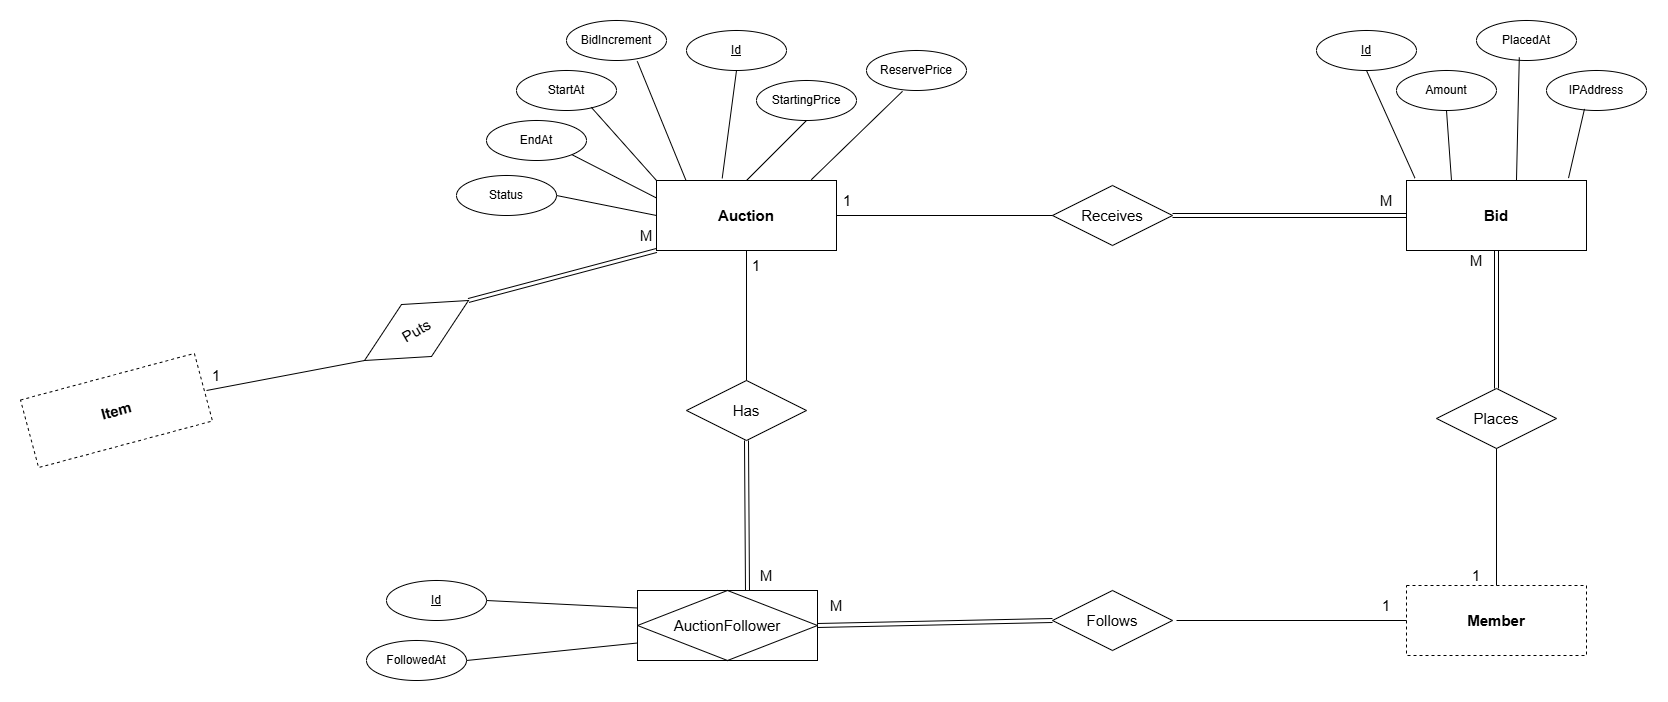

The diagram above was exported from draw.io. Its source (the exported page's mxGraphModel, read from the mxfile embedded in the PNG):
<mxGraphModel dx="2154" dy="1873" grid="1" gridSize="10" guides="1" tooltips="1" connect="1" arrows="1" fold="1" page="1" pageScale="1" pageWidth="850" pageHeight="1100" math="0" shadow="0">
  <root>
    <mxCell id="0" />
    <mxCell id="1" parent="0" />
    <mxCell id="ZmjcTzfOkpZAVMYBidVd-1" parent="1" style="whiteSpace=wrap;html=1;align=center;" value="&lt;span style=&quot;font-size: 15px;&quot;&gt;&lt;b&gt;Auction&lt;/b&gt;&lt;/span&gt;" vertex="1">
      <mxGeometry height="70" width="180" x="80" y="110" as="geometry" />
    </mxCell>
    <mxCell id="ZmjcTzfOkpZAVMYBidVd-2" parent="1" style="ellipse;whiteSpace=wrap;html=1;align=center;fontStyle=4;" value="Id" vertex="1">
      <mxGeometry height="40" width="100" x="110" y="-40" as="geometry" />
    </mxCell>
    <mxCell id="ZmjcTzfOkpZAVMYBidVd-3" edge="1" parent="1" source="ZmjcTzfOkpZAVMYBidVd-2" style="endArrow=none;html=1;rounded=0;defaultLabelBackgroundColor=page;labelPadding=0 4;exitX=0.5;exitY=1;exitDx=0;exitDy=0;entryX=0.365;entryY=-0.031;entryDx=0;entryDy=0;entryPerimeter=0;" target="ZmjcTzfOkpZAVMYBidVd-1" value="">
      <mxGeometry relative="1" as="geometry">
        <mxPoint x="70" y="50" as="sourcePoint" />
        <mxPoint x="230" y="50" as="targetPoint" />
      </mxGeometry>
    </mxCell>
    <mxCell id="ex9U5L65iwOecaT2djrC-1" parent="1" style="ellipse;whiteSpace=wrap;html=1;align=center;" value="StartingPrice" vertex="1">
      <mxGeometry height="40" width="100" x="180" y="10" as="geometry" />
    </mxCell>
    <mxCell id="ex9U5L65iwOecaT2djrC-2" edge="1" parent="1" source="ex9U5L65iwOecaT2djrC-1" style="endArrow=none;html=1;rounded=0;defaultLabelBackgroundColor=page;labelPadding=0 4;exitX=0.5;exitY=1;exitDx=0;exitDy=0;entryX=0.5;entryY=0;entryDx=0;entryDy=0;" target="ZmjcTzfOkpZAVMYBidVd-1" value="">
      <mxGeometry relative="1" as="geometry">
        <mxPoint x="220" y="70" as="sourcePoint" />
        <mxPoint x="380" y="70" as="targetPoint" />
      </mxGeometry>
    </mxCell>
    <mxCell id="ex9U5L65iwOecaT2djrC-3" parent="1" style="ellipse;whiteSpace=wrap;html=1;align=center;" value="ReservePrice" vertex="1">
      <mxGeometry height="40" width="100" x="290" y="-20" as="geometry" />
    </mxCell>
    <mxCell id="ex9U5L65iwOecaT2djrC-4" edge="1" parent="1" source="ex9U5L65iwOecaT2djrC-3" style="endArrow=none;html=1;rounded=0;defaultLabelBackgroundColor=page;labelPadding=0 4;exitX=0.36;exitY=1.02;exitDx=0;exitDy=0;entryX=0.86;entryY=-0.011;entryDx=0;entryDy=0;entryPerimeter=0;exitPerimeter=0;" target="ZmjcTzfOkpZAVMYBidVd-1" value="">
      <mxGeometry relative="1" as="geometry">
        <mxPoint x="300" y="50" as="sourcePoint" />
        <mxPoint x="260" y="160" as="targetPoint" />
      </mxGeometry>
    </mxCell>
    <mxCell id="ex9U5L65iwOecaT2djrC-5" parent="1" style="ellipse;whiteSpace=wrap;html=1;align=center;" value="BidIncrement" vertex="1">
      <mxGeometry height="40" width="100" x="-10" y="-50" as="geometry" />
    </mxCell>
    <mxCell id="ex9U5L65iwOecaT2djrC-6" edge="1" parent="1" source="ex9U5L65iwOecaT2djrC-5" style="endArrow=none;html=1;rounded=0;defaultLabelBackgroundColor=page;labelPadding=0 4;exitX=0.708;exitY=1.02;exitDx=0;exitDy=0;entryX=0.164;entryY=0;entryDx=0;entryDy=0;exitPerimeter=0;entryPerimeter=0;" target="ZmjcTzfOkpZAVMYBidVd-1" value="">
      <mxGeometry relative="1" as="geometry">
        <mxPoint x="-20" y="110" as="sourcePoint" />
        <mxPoint x="-16" y="208" as="targetPoint" />
      </mxGeometry>
    </mxCell>
    <mxCell id="ex9U5L65iwOecaT2djrC-7" parent="1" style="ellipse;whiteSpace=wrap;html=1;align=center;" value="StartAt" vertex="1">
      <mxGeometry height="40" width="100" x="-60" as="geometry" />
    </mxCell>
    <mxCell id="ex9U5L65iwOecaT2djrC-8" edge="1" parent="1" source="ex9U5L65iwOecaT2djrC-7" style="endArrow=none;html=1;rounded=0;defaultLabelBackgroundColor=page;labelPadding=0 4;exitX=0.748;exitY=0.92;exitDx=0;exitDy=0;entryX=0;entryY=0;entryDx=0;entryDy=0;exitPerimeter=0;" target="ZmjcTzfOkpZAVMYBidVd-1" value="">
      <mxGeometry relative="1" as="geometry">
        <mxPoint x="10" y="120" as="sourcePoint" />
        <mxPoint x="129" y="179" as="targetPoint" />
      </mxGeometry>
    </mxCell>
    <mxCell id="ex9U5L65iwOecaT2djrC-9" parent="1" style="ellipse;whiteSpace=wrap;html=1;align=center;" value="EndAt" vertex="1">
      <mxGeometry height="40" width="100" x="-90" y="50" as="geometry" />
    </mxCell>
    <mxCell id="ex9U5L65iwOecaT2djrC-10" edge="1" parent="1" source="ex9U5L65iwOecaT2djrC-9" style="endArrow=none;html=1;rounded=0;defaultLabelBackgroundColor=page;labelPadding=0 4;exitX=1;exitY=1;exitDx=0;exitDy=0;entryX=0;entryY=0.25;entryDx=0;entryDy=0;" target="ZmjcTzfOkpZAVMYBidVd-1" value="">
      <mxGeometry relative="1" as="geometry">
        <mxPoint x="-10" y="160" as="sourcePoint" />
        <mxPoint x="127" y="201" as="targetPoint" />
      </mxGeometry>
    </mxCell>
    <mxCell id="ex9U5L65iwOecaT2djrC-11" parent="1" style="ellipse;whiteSpace=wrap;html=1;align=center;" value="Status" vertex="1">
      <mxGeometry height="40" width="100" x="-120" y="105" as="geometry" />
    </mxCell>
    <mxCell id="ex9U5L65iwOecaT2djrC-12" edge="1" parent="1" source="ex9U5L65iwOecaT2djrC-11" style="endArrow=none;html=1;rounded=0;defaultLabelBackgroundColor=page;labelPadding=0 4;exitX=1;exitY=0.5;exitDx=0;exitDy=0;entryX=0;entryY=0.5;entryDx=0;entryDy=0;" target="ZmjcTzfOkpZAVMYBidVd-1" value="">
      <mxGeometry relative="1" as="geometry">
        <mxPoint y="200" as="sourcePoint" />
        <mxPoint x="130" y="218" as="targetPoint" />
      </mxGeometry>
    </mxCell>
    <mxCell id="ex9U5L65iwOecaT2djrC-13" parent="1" style="whiteSpace=wrap;html=1;align=center;" value="&lt;span style=&quot;font-size: 15px;&quot;&gt;&lt;b&gt;Bid&lt;/b&gt;&lt;/span&gt;" vertex="1">
      <mxGeometry height="70" width="180" x="830" y="110" as="geometry" />
    </mxCell>
    <mxCell id="ex9U5L65iwOecaT2djrC-14" parent="1" style="ellipse;whiteSpace=wrap;html=1;align=center;fontStyle=4;" value="Id" vertex="1">
      <mxGeometry height="40" width="100" x="740" y="-40" as="geometry" />
    </mxCell>
    <mxCell id="ex9U5L65iwOecaT2djrC-15" edge="1" parent="1" source="ex9U5L65iwOecaT2djrC-14" style="endArrow=none;html=1;rounded=0;defaultLabelBackgroundColor=page;labelPadding=0 4;exitX=0.5;exitY=1;exitDx=0;exitDy=0;entryX=0.047;entryY=-0.034;entryDx=0;entryDy=0;entryPerimeter=0;" target="ex9U5L65iwOecaT2djrC-13" value="">
      <mxGeometry relative="1" as="geometry">
        <mxPoint x="881" y="50" as="sourcePoint" />
        <mxPoint x="850" y="138" as="targetPoint" />
      </mxGeometry>
    </mxCell>
    <mxCell id="ex9U5L65iwOecaT2djrC-16" parent="1" style="ellipse;whiteSpace=wrap;html=1;align=center;" value="Amount" vertex="1">
      <mxGeometry height="40" width="100" x="820" as="geometry" />
    </mxCell>
    <mxCell id="ex9U5L65iwOecaT2djrC-17" edge="1" parent="1" source="ex9U5L65iwOecaT2djrC-16" style="endArrow=none;html=1;rounded=0;defaultLabelBackgroundColor=page;labelPadding=0 4;exitX=0.5;exitY=1;exitDx=0;exitDy=0;entryX=0.25;entryY=0;entryDx=0;entryDy=0;" target="ex9U5L65iwOecaT2djrC-13" value="">
      <mxGeometry relative="1" as="geometry">
        <mxPoint x="940" y="60" as="sourcePoint" />
        <mxPoint x="988" y="168" as="targetPoint" />
      </mxGeometry>
    </mxCell>
    <mxCell id="ex9U5L65iwOecaT2djrC-18" parent="1" style="ellipse;whiteSpace=wrap;html=1;align=center;" value="PlacedAt" vertex="1">
      <mxGeometry height="40" width="100" x="900" y="-50" as="geometry" />
    </mxCell>
    <mxCell id="ex9U5L65iwOecaT2djrC-19" edge="1" parent="1" source="ex9U5L65iwOecaT2djrC-18" style="endArrow=none;html=1;rounded=0;defaultLabelBackgroundColor=page;labelPadding=0 4;exitX=0.428;exitY=0.92;exitDx=0;exitDy=0;entryX=0.611;entryY=0;entryDx=0;entryDy=0;exitPerimeter=0;entryPerimeter=0;" target="ex9U5L65iwOecaT2djrC-13" value="">
      <mxGeometry relative="1" as="geometry">
        <mxPoint x="1025" y="40" as="sourcePoint" />
        <mxPoint x="990" y="130" as="targetPoint" />
      </mxGeometry>
    </mxCell>
    <mxCell id="ex9U5L65iwOecaT2djrC-20" parent="1" style="ellipse;whiteSpace=wrap;html=1;align=center;" value="IPAddress" vertex="1">
      <mxGeometry height="40" width="100" x="970" as="geometry" />
    </mxCell>
    <mxCell id="ex9U5L65iwOecaT2djrC-21" edge="1" parent="1" source="ex9U5L65iwOecaT2djrC-20" style="endArrow=none;html=1;rounded=0;defaultLabelBackgroundColor=page;labelPadding=0 4;exitX=0.38;exitY=0.96;exitDx=0;exitDy=0;entryX=0.9;entryY=-0.034;entryDx=0;entryDy=0;exitPerimeter=0;entryPerimeter=0;" target="ex9U5L65iwOecaT2djrC-13" value="">
      <mxGeometry relative="1" as="geometry">
        <mxPoint x="1023" y="40" as="sourcePoint" />
        <mxPoint x="1020" y="163" as="targetPoint" />
      </mxGeometry>
    </mxCell>
    <mxCell id="YWvExJhT2mp6dJ-lQp-2-1" parent="1" style="whiteSpace=wrap;html=1;align=center;dashed=1;" value="&lt;span style=&quot;font-size: 15px;&quot;&gt;&lt;b&gt;Member&lt;/b&gt;&lt;/span&gt;" vertex="1">
      <mxGeometry height="70" width="180" x="830" y="515" as="geometry" />
    </mxCell>
    <mxCell id="YWvExJhT2mp6dJ-lQp-2-2" parent="1" style="shape=associativeEntity;whiteSpace=wrap;html=1;align=center;" value="&lt;font style=&quot;font-size: 15px;&quot;&gt;AuctionFollower&lt;/font&gt;" vertex="1">
      <mxGeometry height="70" width="180" x="61" y="520" as="geometry" />
    </mxCell>
    <mxCell id="YWvExJhT2mp6dJ-lQp-2-3" parent="1" style="ellipse;whiteSpace=wrap;html=1;align=center;fontStyle=4;" value="Id" vertex="1">
      <mxGeometry height="40" width="100" x="-190" y="510" as="geometry" />
    </mxCell>
    <mxCell id="YWvExJhT2mp6dJ-lQp-2-4" edge="1" parent="1" source="YWvExJhT2mp6dJ-lQp-2-3" style="endArrow=none;html=1;rounded=0;defaultLabelBackgroundColor=page;labelPadding=0 4;exitX=1;exitY=0.5;exitDx=0;exitDy=0;entryX=0;entryY=0.25;entryDx=0;entryDy=0;" target="YWvExJhT2mp6dJ-lQp-2-2" value="">
      <mxGeometry relative="1" as="geometry">
        <mxPoint x="-30" y="530" as="sourcePoint" />
        <mxPoint x="78" y="552" as="targetPoint" />
      </mxGeometry>
    </mxCell>
    <mxCell id="YWvExJhT2mp6dJ-lQp-2-5" parent="1" style="ellipse;whiteSpace=wrap;html=1;align=center;" value="FollowedAt" vertex="1">
      <mxGeometry height="40" width="100" x="-210" y="570" as="geometry" />
    </mxCell>
    <mxCell id="YWvExJhT2mp6dJ-lQp-2-6" edge="1" parent="1" source="YWvExJhT2mp6dJ-lQp-2-5" style="endArrow=none;html=1;rounded=0;defaultLabelBackgroundColor=page;labelPadding=0 4;exitX=1;exitY=0.5;exitDx=0;exitDy=0;entryX=0;entryY=0.75;entryDx=0;entryDy=0;" target="YWvExJhT2mp6dJ-lQp-2-2" value="">
      <mxGeometry relative="1" as="geometry">
        <mxPoint x="-10" y="580" as="sourcePoint" />
        <mxPoint x="181" y="585" as="targetPoint" />
      </mxGeometry>
    </mxCell>
    <mxCell id="YWvExJhT2mp6dJ-lQp-2-7" parent="1" style="shape=rhombus;perimeter=rhombusPerimeter;whiteSpace=wrap;html=1;align=center;" value="&lt;font style=&quot;font-size: 15px;&quot;&gt;Follows&lt;/font&gt;" vertex="1">
      <mxGeometry height="60" width="120" x="476" y="520" as="geometry" />
    </mxCell>
    <mxCell id="YWvExJhT2mp6dJ-lQp-2-8" edge="1" parent="1" style="endArrow=none;html=1;rounded=0;defaultLabelBackgroundColor=page;labelPadding=0 4;entryX=0;entryY=0.5;entryDx=0;entryDy=0;" target="YWvExJhT2mp6dJ-lQp-2-1" value="">
      <mxGeometry relative="1" as="geometry">
        <mxPoint x="600" y="550" as="sourcePoint" />
        <mxPoint x="820" y="580" as="targetPoint" />
      </mxGeometry>
    </mxCell>
    <mxCell id="YWvExJhT2mp6dJ-lQp-2-9" edge="1" parent="1" source="YWvExJhT2mp6dJ-lQp-2-2" style="shape=link;html=1;rounded=0;defaultLabelBackgroundColor=page;labelPadding=0 4;exitX=1;exitY=0.5;exitDx=0;exitDy=0;entryX=0;entryY=0.5;entryDx=0;entryDy=0;" target="YWvExJhT2mp6dJ-lQp-2-7" value="">
      <mxGeometry relative="1" as="geometry">
        <mxPoint x="300" y="640" as="sourcePoint" />
        <mxPoint x="460" y="640" as="targetPoint" />
      </mxGeometry>
    </mxCell>
    <mxCell id="YWvExJhT2mp6dJ-lQp-2-11" parent="1" style="text;html=1;whiteSpace=wrap;strokeColor=none;fillColor=none;align=center;verticalAlign=middle;rounded=0;" value="&lt;font style=&quot;font-size: 15px;&quot;&gt;1&lt;/font&gt;" vertex="1">
      <mxGeometry height="30" width="60" x="780" y="520" as="geometry" />
    </mxCell>
    <mxCell id="YWvExJhT2mp6dJ-lQp-2-13" parent="1" style="text;html=1;whiteSpace=wrap;strokeColor=none;fillColor=none;align=center;verticalAlign=middle;rounded=0;" value="&lt;font style=&quot;font-size: 15px;&quot;&gt;M&lt;/font&gt;" vertex="1">
      <mxGeometry height="30" width="60" x="230" y="520" as="geometry" />
    </mxCell>
    <mxCell id="YWvExJhT2mp6dJ-lQp-2-14" parent="1" style="shape=rhombus;perimeter=rhombusPerimeter;whiteSpace=wrap;html=1;align=center;" value="&lt;font style=&quot;font-size: 15px;&quot;&gt;Has&lt;/font&gt;" vertex="1">
      <mxGeometry height="60" width="120" x="110" y="310" as="geometry" />
    </mxCell>
    <mxCell id="YWvExJhT2mp6dJ-lQp-2-15" edge="1" parent="1" source="ZmjcTzfOkpZAVMYBidVd-1" style="endArrow=none;html=1;rounded=0;defaultLabelBackgroundColor=page;labelPadding=0 4;entryX=0.5;entryY=0;entryDx=0;entryDy=0;exitX=0.5;exitY=1;exitDx=0;exitDy=0;" target="YWvExJhT2mp6dJ-lQp-2-14" value="">
      <mxGeometry relative="1" as="geometry">
        <mxPoint x="350" y="290" as="sourcePoint" />
        <mxPoint x="580" y="290" as="targetPoint" />
      </mxGeometry>
    </mxCell>
    <mxCell id="YWvExJhT2mp6dJ-lQp-2-16" edge="1" parent="1" source="YWvExJhT2mp6dJ-lQp-2-2" style="shape=link;html=1;rounded=0;defaultLabelBackgroundColor=page;labelPadding=0 4;exitX=0.611;exitY=-0.002;exitDx=0;exitDy=0;entryX=0.5;entryY=1;entryDx=0;entryDy=0;exitPerimeter=0;" target="YWvExJhT2mp6dJ-lQp-2-14" value="">
      <mxGeometry relative="1" as="geometry">
        <mxPoint x="170" y="455" as="sourcePoint" />
        <mxPoint x="405" y="450" as="targetPoint" />
      </mxGeometry>
    </mxCell>
    <mxCell id="YWvExJhT2mp6dJ-lQp-2-17" parent="1" style="text;html=1;whiteSpace=wrap;strokeColor=none;fillColor=none;align=center;verticalAlign=middle;rounded=0;" value="&lt;font style=&quot;font-size: 15px;&quot;&gt;1&lt;/font&gt;" vertex="1">
      <mxGeometry height="30" width="60" x="150" y="180" as="geometry" />
    </mxCell>
    <mxCell id="YWvExJhT2mp6dJ-lQp-2-18" parent="1" style="text;html=1;whiteSpace=wrap;strokeColor=none;fillColor=none;align=center;verticalAlign=middle;rounded=0;" value="&lt;font style=&quot;font-size: 15px;&quot;&gt;M&lt;/font&gt;" vertex="1">
      <mxGeometry height="30" width="60" x="160" y="490" as="geometry" />
    </mxCell>
    <mxCell id="YWvExJhT2mp6dJ-lQp-2-19" parent="1" style="shape=rhombus;perimeter=rhombusPerimeter;whiteSpace=wrap;html=1;align=center;" value="&lt;font style=&quot;font-size: 15px;&quot;&gt;Receives&lt;/font&gt;" vertex="1">
      <mxGeometry height="60" width="120" x="476" y="115" as="geometry" />
    </mxCell>
    <mxCell id="YWvExJhT2mp6dJ-lQp-2-20" edge="1" parent="1" source="ZmjcTzfOkpZAVMYBidVd-1" style="endArrow=none;html=1;rounded=0;defaultLabelBackgroundColor=page;labelPadding=0 4;entryX=0;entryY=0.5;entryDx=0;entryDy=0;exitX=1;exitY=0.5;exitDx=0;exitDy=0;" target="YWvExJhT2mp6dJ-lQp-2-19" value="">
      <mxGeometry relative="1" as="geometry">
        <mxPoint x="420" y="210" as="sourcePoint" />
        <mxPoint x="420" y="340" as="targetPoint" />
      </mxGeometry>
    </mxCell>
    <mxCell id="YWvExJhT2mp6dJ-lQp-2-21" edge="1" parent="1" source="ex9U5L65iwOecaT2djrC-13" style="shape=link;html=1;rounded=0;defaultLabelBackgroundColor=page;labelPadding=0 4;exitX=0;exitY=0.5;exitDx=0;exitDy=0;entryX=1;entryY=0.5;entryDx=0;entryDy=0;" target="YWvExJhT2mp6dJ-lQp-2-19" value="">
      <mxGeometry relative="1" as="geometry">
        <mxPoint x="691" y="420" as="sourcePoint" />
        <mxPoint x="690" y="270" as="targetPoint" />
      </mxGeometry>
    </mxCell>
    <mxCell id="YWvExJhT2mp6dJ-lQp-2-22" parent="1" style="text;html=1;whiteSpace=wrap;strokeColor=none;fillColor=none;align=center;verticalAlign=middle;rounded=0;" value="&lt;font style=&quot;font-size: 15px;&quot;&gt;1&lt;/font&gt;" vertex="1">
      <mxGeometry height="30" width="60" x="241" y="115" as="geometry" />
    </mxCell>
    <mxCell id="YWvExJhT2mp6dJ-lQp-2-23" parent="1" style="text;html=1;whiteSpace=wrap;strokeColor=none;fillColor=none;align=center;verticalAlign=middle;rounded=0;" value="&lt;font style=&quot;font-size: 15px;&quot;&gt;M&lt;/font&gt;" vertex="1">
      <mxGeometry height="30" width="60" x="780" y="115" as="geometry" />
    </mxCell>
    <mxCell id="YWvExJhT2mp6dJ-lQp-2-24" parent="1" style="shape=rhombus;perimeter=rhombusPerimeter;whiteSpace=wrap;html=1;align=center;" value="&lt;font style=&quot;font-size: 15px;&quot;&gt;Places&lt;/font&gt;" vertex="1">
      <mxGeometry height="60" width="120" x="860" y="318" as="geometry" />
    </mxCell>
    <mxCell id="YWvExJhT2mp6dJ-lQp-2-25" edge="1" parent="1" source="YWvExJhT2mp6dJ-lQp-2-24" style="endArrow=none;html=1;rounded=0;defaultLabelBackgroundColor=page;labelPadding=0 4;entryX=0.5;entryY=0;entryDx=0;entryDy=0;exitX=0.5;exitY=1;exitDx=0;exitDy=0;" target="YWvExJhT2mp6dJ-lQp-2-1" value="">
      <mxGeometry relative="1" as="geometry">
        <mxPoint x="780" y="370" as="sourcePoint" />
        <mxPoint x="996" y="370" as="targetPoint" />
      </mxGeometry>
    </mxCell>
    <mxCell id="YWvExJhT2mp6dJ-lQp-2-26" edge="1" parent="1" source="YWvExJhT2mp6dJ-lQp-2-24" style="shape=link;html=1;rounded=0;defaultLabelBackgroundColor=page;labelPadding=0 4;exitX=0.5;exitY=0;exitDx=0;exitDy=0;" value="">
      <mxGeometry relative="1" as="geometry">
        <mxPoint x="1154" y="250" as="sourcePoint" />
        <mxPoint x="920" y="180" as="targetPoint" />
      </mxGeometry>
    </mxCell>
    <mxCell id="YWvExJhT2mp6dJ-lQp-2-27" parent="1" style="text;html=1;whiteSpace=wrap;strokeColor=none;fillColor=none;align=center;verticalAlign=middle;rounded=0;" value="&lt;font style=&quot;font-size: 15px;&quot;&gt;1&lt;/font&gt;" vertex="1">
      <mxGeometry height="30" width="60" x="870" y="490" as="geometry" />
    </mxCell>
    <mxCell id="YWvExJhT2mp6dJ-lQp-2-28" parent="1" style="text;html=1;whiteSpace=wrap;strokeColor=none;fillColor=none;align=center;verticalAlign=middle;rounded=0;" value="&lt;font style=&quot;font-size: 15px;&quot;&gt;M&lt;/font&gt;" vertex="1">
      <mxGeometry height="30" width="60" x="870" y="175" as="geometry" />
    </mxCell>
    <mxCell id="EJSK6jD1Qu-xT79c1aR5-1" parent="1" style="whiteSpace=wrap;html=1;align=center;dashed=1;rotation=-15;" value="&lt;span style=&quot;font-size: 15px;&quot;&gt;&lt;b&gt;Item&lt;/b&gt;&lt;/span&gt;" vertex="1">
      <mxGeometry height="70" width="180" x="-550" y="305" as="geometry" />
    </mxCell>
    <mxCell id="EJSK6jD1Qu-xT79c1aR5-2" parent="1" style="shape=rhombus;perimeter=rhombusPerimeter;whiteSpace=wrap;html=1;align=center;rotation=-30;" value="&lt;font style=&quot;font-size: 15px;&quot;&gt;Puts&lt;/font&gt;" vertex="1">
      <mxGeometry height="60" width="120" x="-220" y="230" as="geometry" />
    </mxCell>
    <mxCell id="EJSK6jD1Qu-xT79c1aR5-3" edge="1" parent="1" style="endArrow=none;html=1;rounded=0;defaultLabelBackgroundColor=page;labelPadding=0 4;entryX=0;entryY=0.5;entryDx=0;entryDy=0;" target="EJSK6jD1Qu-xT79c1aR5-2" value="">
      <mxGeometry relative="1" as="geometry">
        <mxPoint x="-370" y="320" as="sourcePoint" />
        <mxPoint x="-124" y="360" as="targetPoint" />
      </mxGeometry>
    </mxCell>
    <mxCell id="EJSK6jD1Qu-xT79c1aR5-4" edge="1" parent="1" source="EJSK6jD1Qu-xT79c1aR5-2" style="shape=link;html=1;rounded=0;defaultLabelBackgroundColor=page;labelPadding=0 4;exitX=1;exitY=0.5;exitDx=0;exitDy=0;entryX=0;entryY=1;entryDx=0;entryDy=0;" target="ZmjcTzfOkpZAVMYBidVd-1" value="">
      <mxGeometry relative="1" as="geometry">
        <mxPoint x="-9" y="400" as="sourcePoint" />
        <mxPoint x="-10" y="250" as="targetPoint" />
      </mxGeometry>
    </mxCell>
    <mxCell id="EJSK6jD1Qu-xT79c1aR5-5" parent="1" style="text;html=1;whiteSpace=wrap;strokeColor=none;fillColor=none;align=center;verticalAlign=middle;rounded=0;" value="&lt;font style=&quot;font-size: 15px;&quot;&gt;1&lt;/font&gt;" vertex="1">
      <mxGeometry height="30" width="60" x="-390" y="290" as="geometry" />
    </mxCell>
    <mxCell id="EJSK6jD1Qu-xT79c1aR5-6" parent="1" style="text;html=1;whiteSpace=wrap;strokeColor=none;fillColor=none;align=center;verticalAlign=middle;rounded=0;" value="&lt;font style=&quot;font-size: 15px;&quot;&gt;M&lt;/font&gt;" vertex="1">
      <mxGeometry height="30" width="60" x="40" y="150" as="geometry" />
    </mxCell>
  </root>
</mxGraphModel>